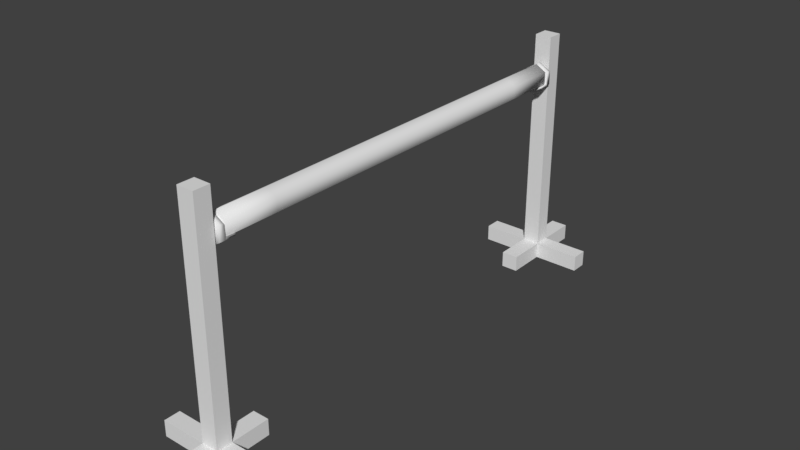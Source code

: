 # Source: obstacles.blend  (saved by Blender 2.78.0; exported with 4.5.12 LTS)
import bpy
from mathutils import Matrix  # noqa: F401  (used for matrix-valued properties, if any)

bpy.ops.wm.read_factory_settings(use_empty=True)
scene = bpy.context.scene
scene.name = 'Scene'

# ---- collections
col_collection_1 = bpy.data.collections.new('Collection 1'); scene.collection.children.link(col_collection_1)

# ---- world
world_world = bpy.data.worlds.new('World'); scene.world = world_world
world_world.color = (0.05088, 0.05088, 0.05088)
world_world.use_sun_shadow = False
world_world.sun_shadow_jitter_overblur = 0.0
world_world.cycles.sampling_method = 'MANUAL'

# ---- meshes
me_cylinder_001 = bpy.data.meshes.new('Cylinder.001')
me_cylinder_001.from_pydata([(4.967e-09, 0.2718, 0.02318), (4.967e-09, 0.2718, 0.09705), (0.1819, 0.1668, 0.02318), (0.1819, 0.1668, 0.09705), (0.1819, -0.04315, 0.02318), (0.1819, -0.04315, 0.09705), (-1.339e-08, -0.1482, 0.02318), (-1.339e-08, -0.1482, 0.09705), (-0.1819, -0.04315, 0.02318), (-0.1819, -0.04315, 0.09705), (-0.1819, 0.1668, 0.02318), (-0.1819, 0.1668, 0.09705), (4.967e-09, -0.1142, 0.01124), (0.1819, -0.01122, 0.01124), (0.1819, -0.04315, 0.01124), (-1.339e-08, -0.1482, 0.01124), (-0.1819, -0.04315, 0.01124), (-0.1819, -0.01122, 0.01124), (4.967e-09, -0.1142, -0.1315), (0.1819, -0.01122, -0.1315), (0.1819, -0.04315, -0.1315), (-1.339e-08, -0.1482, -0.1315), (-0.1819, -0.04315, -0.1315), (-0.1819, -0.01122, -0.1315)], [], [(0, 1, 3, 2), (2, 3, 5, 4), (4, 5, 7, 6), (6, 7, 9, 8), (3, 1, 11, 9, 7, 5), (8, 9, 11, 10), (10, 11, 1, 0), (10, 0, 12, 17), (17, 12, 18, 23), (6, 8, 16, 15), (2, 4, 14, 13), (8, 10, 17, 16), (0, 2, 13, 12), (4, 6, 15, 14), (18, 19, 20, 21, 22, 23), (15, 16, 22, 21), (13, 14, 20, 19), (16, 17, 23, 22), (14, 15, 21, 20), (12, 13, 19, 18)])
me_cylinder_001.polygons.foreach_set('use_smooth', [True] * 20)
me_cylinder_001.use_remesh_preserve_volume = False
me_cylinder_001.use_remesh_preserve_attributes = False
me_cylinder_001.use_mirror_vertex_groups = False
me_cylinder_001.update()
me_cylinder_003 = bpy.data.meshes.new('Cylinder.003')
me_cylinder_003.from_pydata([(0.0, 0.19, -3.5), (0.1645, 0.095, -3.5), (0.1645, -0.095, -3.5), (-1.661e-08, -0.19, -3.5), (-0.1645, -0.095, -3.5), (-0.1645, 0.095, -3.5), (0.0, 0.19, 0.0), (0.1645, 0.095, 0.0), (0.1645, -0.095, 0.0), (-1.661e-08, -0.19, 0.0), (-0.1645, -0.095, 0.0), (-0.1645, 0.095, 0.0), (0.1645, 0.095, -1.75), (0.1645, -0.095, -1.75), (-1.661e-08, -0.19, -1.75), (-0.1645, -0.095, -1.75), (-0.1645, 0.095, -1.75), (0.0, 0.19, -1.75), (0.0, 0.19, 1.75), (0.1645, 0.095, 1.75), (0.1645, -0.095, 1.75), (-1.661e-08, -0.19, 1.75), (-0.1645, -0.095, 1.75), (-0.1645, 0.095, 1.75), (0.1645, 0.095, 0.875), (0.1645, -0.095, 0.875), (-1.661e-08, -0.19, 0.875), (-0.1645, -0.095, 0.875), (-0.1645, 0.095, 0.875), (0.0, 0.19, 0.875), (0.0, 0.19, 2.625), (0.1645, 0.095, 2.625), (0.1645, -0.095, 2.625), (-1.661e-08, -0.19, 2.625), (-0.1645, -0.095, 2.625), (-0.1645, 0.095, 2.625), (0.0, 0.19, -0.875), (0.1645, 0.095, -0.875), (0.1645, -0.095, -0.875), (-1.661e-08, -0.19, -0.875), (-0.1645, -0.095, -0.875), (-0.1645, 0.095, -0.875), (0.1645, 0.095, -2.625), (0.1645, -0.095, -2.625), (-1.661e-08, -0.19, -2.625), (-0.1645, -0.095, -2.625), (-0.1645, 0.095, -2.625), (0.0, 0.19, -2.625)], [], [(0, 1, 2, 3, 4, 5), (6, 29, 24, 7), (7, 24, 25, 8), (8, 25, 26, 9), (9, 26, 27, 10), (10, 27, 28, 11), (11, 28, 29, 6), (23, 35, 30, 18), (22, 34, 35, 23), (21, 33, 34, 22), (20, 32, 33, 21), (19, 31, 32, 20), (18, 30, 31, 19), (17, 36, 37, 12), (12, 37, 38, 13), (13, 38, 39, 14), (14, 39, 40, 15), (15, 40, 41, 16), (16, 41, 36, 17), (5, 46, 47, 0), (4, 45, 46, 5), (3, 44, 45, 4), (2, 43, 44, 3), (1, 42, 43, 2), (0, 47, 42, 1)])
me_cylinder_003.polygons.foreach_set('use_smooth', [True] * 25)
me_cylinder_003.use_remesh_preserve_volume = False
me_cylinder_003.use_remesh_preserve_attributes = False
me_cylinder_003.use_mirror_vertex_groups = False
me_cylinder_003.update()
me_cylinder_002 = bpy.data.meshes.new('Cylinder.002')
me_cylinder_002.from_pydata([(4.967e-09, 0.2718, 0.02318), (4.967e-09, 0.2718, 0.09705), (0.1819, 0.1668, 0.02318), (0.1819, 0.1668, 0.09705), (0.1819, -0.04315, 0.02318), (0.1819, -0.04315, 0.09705), (-1.339e-08, -0.1482, 0.02318), (-1.339e-08, -0.1482, 0.09705), (-0.1819, -0.04315, 0.02318), (-0.1819, -0.04315, 0.09705), (-0.1819, 0.1668, 0.02318), (-0.1819, 0.1668, 0.09705), (4.967e-09, -0.1142, 0.01124), (0.1819, -0.01122, 0.01124), (0.1819, -0.04315, 0.01124), (-1.339e-08, -0.1482, 0.01124), (-0.1819, -0.04315, 0.01124), (-0.1819, -0.01122, 0.01124), (4.967e-09, -0.1142, -0.1315), (0.1819, -0.01122, -0.1315), (0.1819, -0.04315, -0.1315), (-1.339e-08, -0.1482, -0.1315), (-0.1819, -0.04315, -0.1315), (-0.1819, -0.01122, -0.1315)], [], [(0, 1, 3, 2), (2, 3, 5, 4), (4, 5, 7, 6), (6, 7, 9, 8), (3, 1, 11, 9, 7, 5), (8, 9, 11, 10), (10, 11, 1, 0), (10, 0, 12, 17), (17, 12, 18, 23), (6, 8, 16, 15), (2, 4, 14, 13), (8, 10, 17, 16), (0, 2, 13, 12), (4, 6, 15, 14), (18, 19, 20, 21, 22, 23), (15, 16, 22, 21), (13, 14, 20, 19), (16, 17, 23, 22), (14, 15, 21, 20), (12, 13, 19, 18)])
me_cylinder_002.polygons.foreach_set('use_smooth', [True] * 20)
me_cylinder_002.use_remesh_preserve_volume = False
me_cylinder_002.use_remesh_preserve_attributes = False
me_cylinder_002.use_mirror_vertex_groups = False
me_cylinder_002.update()
me_cylinder = bpy.data.meshes.new('Cylinder')
me_cylinder.from_pydata([(0.0, 0.19, 3.5), (0.1645, 0.095, 3.5), (0.1645, -0.095, 3.5), (-1.661e-08, -0.19, 3.5), (-0.1645, -0.095, 3.5), (-0.1645, 0.095, 3.5), (0.0, 0.19, 0.0), (0.1645, 0.095, 0.0), (0.1645, -0.095, 0.0), (-1.661e-08, -0.19, 0.0), (-0.1645, -0.095, 0.0), (-0.1645, 0.095, 0.0), (0.1645, 0.095, -1.75), (0.1645, -0.095, -1.75), (-1.661e-08, -0.19, -1.75), (-0.1645, -0.095, -1.75), (-0.1645, 0.095, -1.75), (0.0, 0.19, -1.75), (0.0, 0.19, 1.75), (0.1645, 0.095, 1.75), (0.1645, -0.095, 1.75), (-1.661e-08, -0.19, 1.75), (-0.1645, -0.095, 1.75), (-0.1645, 0.095, 1.75), (0.1645, 0.095, 0.875), (0.1645, -0.095, 0.875), (-1.661e-08, -0.19, 0.875), (-0.1645, -0.095, 0.875), (-0.1645, 0.095, 0.875), (0.0, 0.19, 0.875), (0.0, 0.19, 2.625), (0.1645, 0.095, 2.625), (0.1645, -0.095, 2.625), (-1.661e-08, -0.19, 2.625), (-0.1645, -0.095, 2.625), (-0.1645, 0.095, 2.625), (0.0, 0.19, -0.875), (0.1645, 0.095, -0.875), (0.1645, -0.095, -0.875), (-1.661e-08, -0.19, -0.875), (-0.1645, -0.095, -0.875), (-0.1645, 0.095, -0.875), (0.1645, 0.095, -2.625), (0.1645, -0.095, -2.625), (-1.661e-08, -0.19, -2.625), (-0.1645, -0.095, -2.625), (-0.1645, 0.095, -2.625), (0.0, 0.19, -2.625)], [], [(30, 0, 1, 31), (31, 1, 2, 32), (32, 2, 3, 33), (33, 3, 4, 34), (1, 0, 5, 4, 3, 2), (34, 4, 5, 35), (35, 5, 0, 30), (41, 11, 6, 36), (40, 10, 11, 41), (39, 9, 10, 40), (38, 8, 9, 39), (37, 7, 8, 38), (36, 6, 7, 37), (47, 17, 12, 42), (42, 12, 13, 43), (43, 13, 14, 44), (44, 14, 15, 45), (45, 15, 16, 46), (46, 16, 17, 47), (28, 23, 18, 29), (27, 22, 23, 28), (26, 21, 22, 27), (25, 20, 21, 26), (24, 19, 20, 25), (29, 18, 19, 24)])
me_cylinder.polygons.foreach_set('use_smooth', [True] * 25)
me_cylinder.use_remesh_preserve_volume = False
me_cylinder.use_remesh_preserve_attributes = False
me_cylinder.use_mirror_vertex_groups = False
me_cylinder.update()
me_cube_001 = bpy.data.meshes.new('Cube.001')
me_cube_001.from_pydata([(-1.226, -0.1794, -0.1794), (-1.226, -0.1794, 0.1794), (-1.226, 0.1794, -0.1794), (-1.226, 0.1794, 0.1794), (1.226, -0.1794, -0.1794), (1.226, -0.1794, 0.1794), (1.226, 0.1794, -0.1794), (1.226, 0.1794, 0.1794), (0.1894, -0.1794, 5.2), (-0.1894, -0.1794, 5.2), (-0.1894, 0.1794, 5.2), (0.1894, 0.1794, 5.2), (-0.1894, 0.1794, -0.1794), (0.1894, 0.1794, -0.1794), (0.1894, 0.1794, 0.1794), (-0.1894, 0.1794, 0.1794), (0.1894, -0.1794, -0.1794), (-0.1894, -0.1794, -0.1794), (-0.1894, -0.1794, 0.1794), (0.1894, -0.1794, 0.1794), (0.1894, 1.051, 0.1794), (-0.1894, 1.051, 0.1794), (-0.1894, -1.051, 0.1794), (0.1894, -1.051, 0.1794), (-0.1894, 1.051, -0.1794), (0.1894, 1.051, -0.1794), (0.1894, -1.051, -0.1794), (-0.1894, -1.051, -0.1794)], [], [(0, 1, 3, 2), (15, 3, 1, 18), (6, 7, 5, 4), (10, 9, 8, 11), (2, 12, 17, 0), (7, 14, 19, 5), (4, 5, 19, 16), (13, 14, 7, 6), (17, 18, 1, 0), (13, 6, 4, 16), (19, 14, 11, 8), (13, 16, 17, 12), (14, 13, 25, 20), (16, 19, 23, 26), (2, 3, 15, 12), (15, 18, 9, 10), (18, 19, 8, 9), (14, 15, 10, 11), (22, 27, 26, 23), (20, 25, 24, 21), (18, 17, 27, 22), (17, 16, 26, 27), (13, 12, 24, 25), (19, 18, 22, 23), (12, 15, 21, 24), (15, 14, 20, 21)])
me_cube_001.use_remesh_preserve_volume = False
me_cube_001.use_remesh_preserve_attributes = False
me_cube_001.use_mirror_vertex_groups = False
me_cube_001.update()
me_cube = bpy.data.meshes.new('Cube')
me_cube.from_pydata([(-1.226, -0.1794, -0.1794), (-1.226, -0.1794, 0.1794), (-1.226, 0.1794, -0.1794), (-1.226, 0.1794, 0.1794), (1.226, -0.1794, -0.1794), (1.226, -0.1794, 0.1794), (1.226, 0.1794, -0.1794), (1.226, 0.1794, 0.1794), (0.1894, -0.1794, 5.2), (-0.1894, -0.1794, 5.2), (-0.1894, 0.1794, 5.2), (0.1894, 0.1794, 5.2), (-0.1894, 0.1794, -0.1794), (0.1894, 0.1794, -0.1794), (0.1894, 0.1794, 0.1794), (-0.1894, 0.1794, 0.1794), (0.1894, -0.1794, -0.1794), (-0.1894, -0.1794, -0.1794), (-0.1894, -0.1794, 0.1794), (0.1894, -0.1794, 0.1794), (0.1894, 1.051, 0.1794), (-0.1894, 1.051, 0.1794), (-0.1894, -1.051, 0.1794), (0.1894, -1.051, 0.1794), (-0.1894, 1.051, -0.1794), (0.1894, 1.051, -0.1794), (0.1894, -1.051, -0.1794), (-0.1894, -1.051, -0.1794)], [], [(0, 1, 3, 2), (15, 3, 1, 18), (6, 7, 5, 4), (10, 9, 8, 11), (2, 12, 17, 0), (7, 14, 19, 5), (4, 5, 19, 16), (13, 14, 7, 6), (17, 18, 1, 0), (13, 6, 4, 16), (19, 14, 11, 8), (13, 16, 17, 12), (14, 13, 25, 20), (16, 19, 23, 26), (2, 3, 15, 12), (15, 18, 9, 10), (18, 19, 8, 9), (14, 15, 10, 11), (22, 27, 26, 23), (20, 25, 24, 21), (18, 17, 27, 22), (17, 16, 26, 27), (13, 12, 24, 25), (19, 18, 22, 23), (12, 15, 21, 24), (15, 14, 20, 21)])
me_cube.use_remesh_preserve_volume = False
me_cube.use_remesh_preserve_attributes = False
me_cube.use_mirror_vertex_groups = False
me_cube.update()

# ---- objects
ob_cylinder_001 = bpy.data.objects.new('Cylinder.001', me_cylinder_001)
ob_cylinder_003 = bpy.data.objects.new('Cylinder.003', me_cylinder_003)
ob_cylinder_002 = bpy.data.objects.new('Cylinder.002', me_cylinder_002)
ob_cylinder = bpy.data.objects.new('Cylinder', me_cylinder)
ob_cube_001 = bpy.data.objects.new('Cube.001', me_cube_001)
ob_cube = bpy.data.objects.new('Cube', me_cube)

# ---- transforms, parenting, visibility, modifiers, constraints
ob_cylinder_001.location = (0.0, -3.237, 3.053)
ob_cylinder_001.rotation_euler = (1.571, -0.0, 0.0)
ob_cylinder_001.lineart.crease_threshold = 0.0
ob_cylinder_003.parent = ob_cylinder_001
ob_cylinder_003.matrix_parent_inverse = Matrix(((1.0, 0.0, 0.0, -0.0), (0.0, -5.96e-08, 1.0, -3.053), (0.0, -1.0, -4.371e-08, -3.237), (0.0, 0.0, 0.0, 1.0)))
ob_cylinder_003.location = (0.0, 0.0, 3.133)
ob_cylinder_003.rotation_euler = (1.571, -0.0, 0.0)
ob_cylinder_003.scale = (1.0, 1.0, 0.9233)
ob_cylinder_003.lineart.crease_threshold = 0.0
ob_cylinder_002.parent = ob_cylinder_001
ob_cylinder_002.matrix_parent_inverse = Matrix(((1.0, 0.0, 0.0, -0.0), (0.0, -5.96e-08, 1.0, -3.053), (0.0, -1.0, -4.371e-08, -3.237), (0.0, 0.0, 0.0, 1.0)))
ob_cylinder_002.location = (0.0, 3.237, 3.053)
ob_cylinder_002.rotation_euler = (1.571, -0.0, 3.176)
ob_cylinder_002.lineart.crease_threshold = 0.0
ob_cylinder.parent = ob_cylinder_001
ob_cylinder.matrix_parent_inverse = Matrix(((1.0, 0.0, 0.0, -0.0), (0.0, -5.96e-08, 1.0, -3.053), (0.0, -1.0, -4.371e-08, -3.237), (0.0, 0.0, 0.0, 1.0)))
ob_cylinder.location = (0.0, 0.0, 3.133)
ob_cylinder.rotation_euler = (1.571, -0.0, 0.0)
ob_cylinder.scale = (1.0, 1.0, 0.9233)
ob_cylinder.lineart.crease_threshold = 0.0
ob_cube_001.location = (0.0, 3.5, 0.1112)
ob_cube_001.scale = (0.6965, 0.6965, 0.6965)
ob_cube_001.lineart.crease_threshold = 0.0
ob_cube.location = (0.0, -3.487, 0.1112)
ob_cube.scale = (0.6965, 0.6965, 0.6965)
ob_cube.lineart.crease_threshold = 0.0

# ---- collection membership
col_collection_1.objects.link(ob_cylinder_001)
col_collection_1.objects.link(ob_cylinder_003)
col_collection_1.objects.link(ob_cylinder_002)
col_collection_1.objects.link(ob_cylinder)
col_collection_1.objects.link(ob_cube_001)
col_collection_1.objects.link(ob_cube)

# ---- scene / render settings (as saved in the file)
scene.frame_start = 1; scene.frame_end = 250; scene.frame_set(1)
scene.render.engine = 'BLENDER_EEVEE_NEXT'
scene.render.resolution_percentage = 50
scene.render.dither_intensity = 0.0
scene.cycles.use_denoising = False
scene.cycles.samples = 128
scene.cycles.sampling_pattern = 'TABULATED_SOBOL'
scene.cycles.light_sampling_threshold = 0.0
scene.cycles.use_adaptive_sampling = False
scene.cycles.use_light_tree = False
scene.cycles.blur_glossy = 0.0
scene.cycles.sample_clamp_indirect = 0.0
scene.view_settings.view_transform = 'Standard'
bpy.context.view_layer.update()

# ---- added for rendering (the .blend has no active camera and no usable light): camera, sun
cam_auto = bpy.data.cameras.new('AutoCamera')
cam_auto.lens = 50.0
cam_auto.sensor_width = 36.0
cam_auto.clip_end = 1000.0
ob_auto_camera = bpy.data.objects.new('AutoCamera', cam_auto)
scene.collection.objects.link(ob_auto_camera)
ob_auto_camera.location = (8.69793, -10.4311, 8.81796)
ob_auto_camera.rotation_euler = (1.09748, -7.21219e-08, 0.694738)
scene.camera = ob_auto_camera
light_auto_sun = bpy.data.lights.new('AutoSun', 'SUN')
light_auto_sun.energy = 3.0
light_auto_sun.angle = 0.0523599
ob_auto_sun = bpy.data.objects.new('AutoSun', light_auto_sun)
scene.collection.objects.link(ob_auto_sun)
ob_auto_sun.rotation_euler = (0.872665, 0.174533, 0.523599)
bpy.context.view_layer.update()
